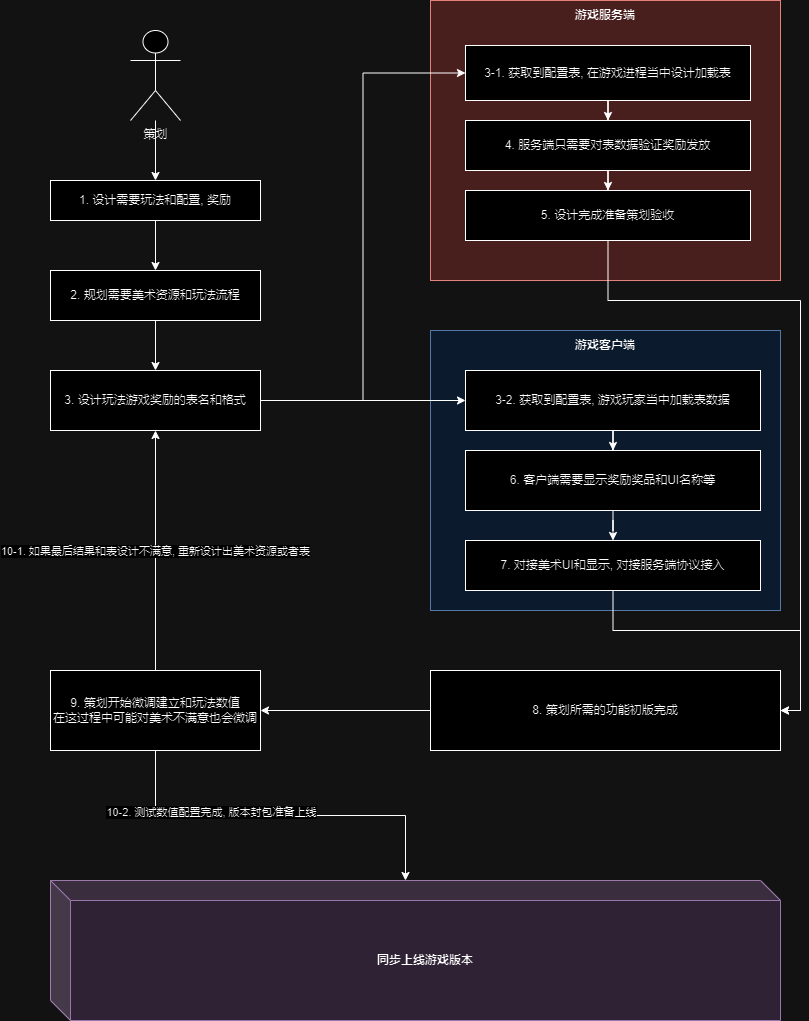

The diagram above was exported from draw.io. Its source (the exported page's mxGraphModel, read from the mxfile embedded in the PNG):
<mxGraphModel dx="1434" dy="841" grid="1" gridSize="10" guides="1" tooltips="1" connect="1" arrows="1" fold="1" page="1" pageScale="1" pageWidth="827" pageHeight="1169" math="0" shadow="0">
  <root>
    <mxCell id="0" />
    <mxCell id="1" parent="0" />
    <mxCell id="m3kh5qqIVwvk9zrZs8IW-1" value="" style="rounded=0;whiteSpace=wrap;html=1;fillColor=#f8cecc;strokeColor=#b85450;" vertex="1" parent="1">
      <mxGeometry x="450" y="40" width="350" height="280" as="geometry" />
    </mxCell>
    <mxCell id="m3kh5qqIVwvk9zrZs8IW-2" value="" style="rounded=0;whiteSpace=wrap;html=1;fillColor=#dae8fc;strokeColor=#6c8ebf;" vertex="1" parent="1">
      <mxGeometry x="450" y="370" width="350" height="280" as="geometry" />
    </mxCell>
    <mxCell id="m3kh5qqIVwvk9zrZs8IW-4" value="游戏服务端" style="text;html=1;align=center;verticalAlign=middle;whiteSpace=wrap;rounded=0;fontStyle=1" vertex="1" parent="1">
      <mxGeometry x="555" y="40" width="140" height="30" as="geometry" />
    </mxCell>
    <mxCell id="m3kh5qqIVwvk9zrZs8IW-5" value="游戏客户端" style="text;html=1;align=center;verticalAlign=middle;whiteSpace=wrap;rounded=0;fontStyle=1" vertex="1" parent="1">
      <mxGeometry x="565" y="370" width="120" height="30" as="geometry" />
    </mxCell>
    <mxCell id="m3kh5qqIVwvk9zrZs8IW-9" style="edgeStyle=orthogonalEdgeStyle;rounded=0;orthogonalLoop=1;jettySize=auto;html=1;entryX=0.5;entryY=0;entryDx=0;entryDy=0;" edge="1" parent="1" source="m3kh5qqIVwvk9zrZs8IW-7" target="m3kh5qqIVwvk9zrZs8IW-8">
      <mxGeometry relative="1" as="geometry" />
    </mxCell>
    <mxCell id="m3kh5qqIVwvk9zrZs8IW-7" value="策划" style="shape=umlActor;verticalLabelPosition=bottom;verticalAlign=top;html=1;outlineConnect=0;" vertex="1" parent="1">
      <mxGeometry x="150" y="70" width="50" height="90" as="geometry" />
    </mxCell>
    <mxCell id="m3kh5qqIVwvk9zrZs8IW-11" style="edgeStyle=orthogonalEdgeStyle;rounded=0;orthogonalLoop=1;jettySize=auto;html=1;" edge="1" parent="1" source="m3kh5qqIVwvk9zrZs8IW-8" target="m3kh5qqIVwvk9zrZs8IW-10">
      <mxGeometry relative="1" as="geometry" />
    </mxCell>
    <mxCell id="m3kh5qqIVwvk9zrZs8IW-8" value="1. 设计需要玩法和配置, 奖励" style="rounded=0;whiteSpace=wrap;html=1;" vertex="1" parent="1">
      <mxGeometry x="70" y="220" width="210" height="40" as="geometry" />
    </mxCell>
    <mxCell id="m3kh5qqIVwvk9zrZs8IW-13" style="edgeStyle=orthogonalEdgeStyle;rounded=0;orthogonalLoop=1;jettySize=auto;html=1;" edge="1" parent="1" source="m3kh5qqIVwvk9zrZs8IW-10" target="m3kh5qqIVwvk9zrZs8IW-12">
      <mxGeometry relative="1" as="geometry" />
    </mxCell>
    <mxCell id="m3kh5qqIVwvk9zrZs8IW-10" value="2. 规划需要美术资源和玩法流程" style="rounded=0;whiteSpace=wrap;html=1;" vertex="1" parent="1">
      <mxGeometry x="70" y="310" width="210" height="50" as="geometry" />
    </mxCell>
    <mxCell id="m3kh5qqIVwvk9zrZs8IW-16" style="edgeStyle=orthogonalEdgeStyle;rounded=0;orthogonalLoop=1;jettySize=auto;html=1;entryX=0;entryY=0.5;entryDx=0;entryDy=0;" edge="1" parent="1" source="m3kh5qqIVwvk9zrZs8IW-12" target="m3kh5qqIVwvk9zrZs8IW-14">
      <mxGeometry relative="1" as="geometry" />
    </mxCell>
    <mxCell id="m3kh5qqIVwvk9zrZs8IW-17" style="edgeStyle=orthogonalEdgeStyle;rounded=0;orthogonalLoop=1;jettySize=auto;html=1;entryX=0;entryY=0.5;entryDx=0;entryDy=0;" edge="1" parent="1" source="m3kh5qqIVwvk9zrZs8IW-12" target="m3kh5qqIVwvk9zrZs8IW-15">
      <mxGeometry relative="1" as="geometry" />
    </mxCell>
    <mxCell id="m3kh5qqIVwvk9zrZs8IW-12" value="3. 设计玩法游戏奖励的表名和格式" style="rounded=0;whiteSpace=wrap;html=1;" vertex="1" parent="1">
      <mxGeometry x="70" y="410" width="210" height="60" as="geometry" />
    </mxCell>
    <mxCell id="m3kh5qqIVwvk9zrZs8IW-21" style="edgeStyle=orthogonalEdgeStyle;rounded=0;orthogonalLoop=1;jettySize=auto;html=1;" edge="1" parent="1" source="m3kh5qqIVwvk9zrZs8IW-14" target="m3kh5qqIVwvk9zrZs8IW-18">
      <mxGeometry relative="1" as="geometry" />
    </mxCell>
    <mxCell id="m3kh5qqIVwvk9zrZs8IW-14" value="3-1. 获取到配置表, 在游戏进程当中设计加载表" style="rounded=0;whiteSpace=wrap;html=1;" vertex="1" parent="1">
      <mxGeometry x="485" y="85" width="285" height="55" as="geometry" />
    </mxCell>
    <mxCell id="m3kh5qqIVwvk9zrZs8IW-20" style="edgeStyle=orthogonalEdgeStyle;rounded=0;orthogonalLoop=1;jettySize=auto;html=1;" edge="1" parent="1" source="m3kh5qqIVwvk9zrZs8IW-15" target="m3kh5qqIVwvk9zrZs8IW-19">
      <mxGeometry relative="1" as="geometry" />
    </mxCell>
    <mxCell id="m3kh5qqIVwvk9zrZs8IW-15" value="3-2. 获取到配置表, 游戏玩家当中加载表数据" style="rounded=0;whiteSpace=wrap;html=1;" vertex="1" parent="1">
      <mxGeometry x="485" y="410" width="295" height="60" as="geometry" />
    </mxCell>
    <mxCell id="m3kh5qqIVwvk9zrZs8IW-26" style="edgeStyle=orthogonalEdgeStyle;rounded=0;orthogonalLoop=1;jettySize=auto;html=1;entryX=0.5;entryY=0;entryDx=0;entryDy=0;" edge="1" parent="1" source="m3kh5qqIVwvk9zrZs8IW-18" target="m3kh5qqIVwvk9zrZs8IW-22">
      <mxGeometry relative="1" as="geometry" />
    </mxCell>
    <mxCell id="m3kh5qqIVwvk9zrZs8IW-18" value="4. 服务端只需要对表数据验证奖励发放" style="rounded=0;whiteSpace=wrap;html=1;" vertex="1" parent="1">
      <mxGeometry x="485" y="160" width="285" height="50" as="geometry" />
    </mxCell>
    <mxCell id="m3kh5qqIVwvk9zrZs8IW-27" style="edgeStyle=orthogonalEdgeStyle;rounded=0;orthogonalLoop=1;jettySize=auto;html=1;entryX=0.5;entryY=0;entryDx=0;entryDy=0;" edge="1" parent="1" source="m3kh5qqIVwvk9zrZs8IW-19" target="m3kh5qqIVwvk9zrZs8IW-23">
      <mxGeometry relative="1" as="geometry" />
    </mxCell>
    <mxCell id="m3kh5qqIVwvk9zrZs8IW-19" value="6. 客户端需要显示奖励奖品和UI名称等" style="rounded=0;whiteSpace=wrap;html=1;" vertex="1" parent="1">
      <mxGeometry x="485" y="490" width="295" height="60" as="geometry" />
    </mxCell>
    <mxCell id="m3kh5qqIVwvk9zrZs8IW-30" style="edgeStyle=orthogonalEdgeStyle;rounded=0;orthogonalLoop=1;jettySize=auto;html=1;entryX=1;entryY=0.5;entryDx=0;entryDy=0;" edge="1" parent="1" source="m3kh5qqIVwvk9zrZs8IW-22" target="m3kh5qqIVwvk9zrZs8IW-28">
      <mxGeometry relative="1" as="geometry">
        <Array as="points">
          <mxPoint x="628" y="340" />
          <mxPoint x="820" y="340" />
          <mxPoint x="820" y="750" />
        </Array>
      </mxGeometry>
    </mxCell>
    <mxCell id="m3kh5qqIVwvk9zrZs8IW-22" value="5. 设计完成准备策划验收" style="rounded=0;whiteSpace=wrap;html=1;" vertex="1" parent="1">
      <mxGeometry x="485" y="230" width="285" height="50" as="geometry" />
    </mxCell>
    <mxCell id="m3kh5qqIVwvk9zrZs8IW-29" style="edgeStyle=orthogonalEdgeStyle;rounded=0;orthogonalLoop=1;jettySize=auto;html=1;entryX=1;entryY=0.5;entryDx=0;entryDy=0;" edge="1" parent="1" source="m3kh5qqIVwvk9zrZs8IW-23" target="m3kh5qqIVwvk9zrZs8IW-28">
      <mxGeometry relative="1" as="geometry" />
    </mxCell>
    <mxCell id="m3kh5qqIVwvk9zrZs8IW-23" value="7. 对接美术UI和显示, 对接服务端协议接入" style="rounded=0;whiteSpace=wrap;html=1;" vertex="1" parent="1">
      <mxGeometry x="485" y="580" width="295" height="50" as="geometry" />
    </mxCell>
    <mxCell id="m3kh5qqIVwvk9zrZs8IW-32" style="edgeStyle=orthogonalEdgeStyle;rounded=0;orthogonalLoop=1;jettySize=auto;html=1;entryX=1;entryY=0.5;entryDx=0;entryDy=0;" edge="1" parent="1" source="m3kh5qqIVwvk9zrZs8IW-28" target="m3kh5qqIVwvk9zrZs8IW-31">
      <mxGeometry relative="1" as="geometry" />
    </mxCell>
    <mxCell id="m3kh5qqIVwvk9zrZs8IW-28" value="8. 策划所需的功能初版完成" style="rounded=0;whiteSpace=wrap;html=1;" vertex="1" parent="1">
      <mxGeometry x="450" y="710" width="350" height="80" as="geometry" />
    </mxCell>
    <mxCell id="m3kh5qqIVwvk9zrZs8IW-33" style="edgeStyle=orthogonalEdgeStyle;rounded=0;orthogonalLoop=1;jettySize=auto;html=1;entryX=0.5;entryY=1;entryDx=0;entryDy=0;" edge="1" parent="1" source="m3kh5qqIVwvk9zrZs8IW-31" target="m3kh5qqIVwvk9zrZs8IW-12">
      <mxGeometry relative="1" as="geometry" />
    </mxCell>
    <mxCell id="m3kh5qqIVwvk9zrZs8IW-34" value="10-1. 如果最后结果和表设计不满意, 重新设计出美术资源或者表" style="edgeLabel;html=1;align=center;verticalAlign=middle;resizable=0;points=[];" vertex="1" connectable="0" parent="m3kh5qqIVwvk9zrZs8IW-33">
      <mxGeometry y="1" relative="1" as="geometry">
        <mxPoint as="offset" />
      </mxGeometry>
    </mxCell>
    <mxCell id="m3kh5qqIVwvk9zrZs8IW-31" value="9. 策划开始微调建立和玩法数值&lt;br&gt;在这过程中可能对美术不满意也会微调" style="rounded=0;whiteSpace=wrap;html=1;" vertex="1" parent="1">
      <mxGeometry x="70" y="710" width="210" height="80" as="geometry" />
    </mxCell>
    <mxCell id="m3kh5qqIVwvk9zrZs8IW-36" value="同步上线游戏版本" style="shape=cube;whiteSpace=wrap;html=1;boundedLbl=1;backgroundOutline=1;darkOpacity=0.05;darkOpacity2=0.1;fontStyle=1;fillColor=#e1d5e7;strokeColor=#9673a6;" vertex="1" parent="1">
      <mxGeometry x="70" y="920" width="730" height="140" as="geometry" />
    </mxCell>
    <mxCell id="m3kh5qqIVwvk9zrZs8IW-37" style="edgeStyle=orthogonalEdgeStyle;rounded=0;orthogonalLoop=1;jettySize=auto;html=1;entryX=0;entryY=0;entryDx=355;entryDy=0;entryPerimeter=0;" edge="1" parent="1" source="m3kh5qqIVwvk9zrZs8IW-31" target="m3kh5qqIVwvk9zrZs8IW-36">
      <mxGeometry relative="1" as="geometry" />
    </mxCell>
    <mxCell id="m3kh5qqIVwvk9zrZs8IW-38" value="10-2. 测试数值配置完成, 版本封包准备上线" style="edgeLabel;html=1;align=center;verticalAlign=middle;resizable=0;points=[];" vertex="1" connectable="0" parent="m3kh5qqIVwvk9zrZs8IW-37">
      <mxGeometry x="-0.3684" y="4" relative="1" as="geometry">
        <mxPoint as="offset" />
      </mxGeometry>
    </mxCell>
  </root>
</mxGraphModel>